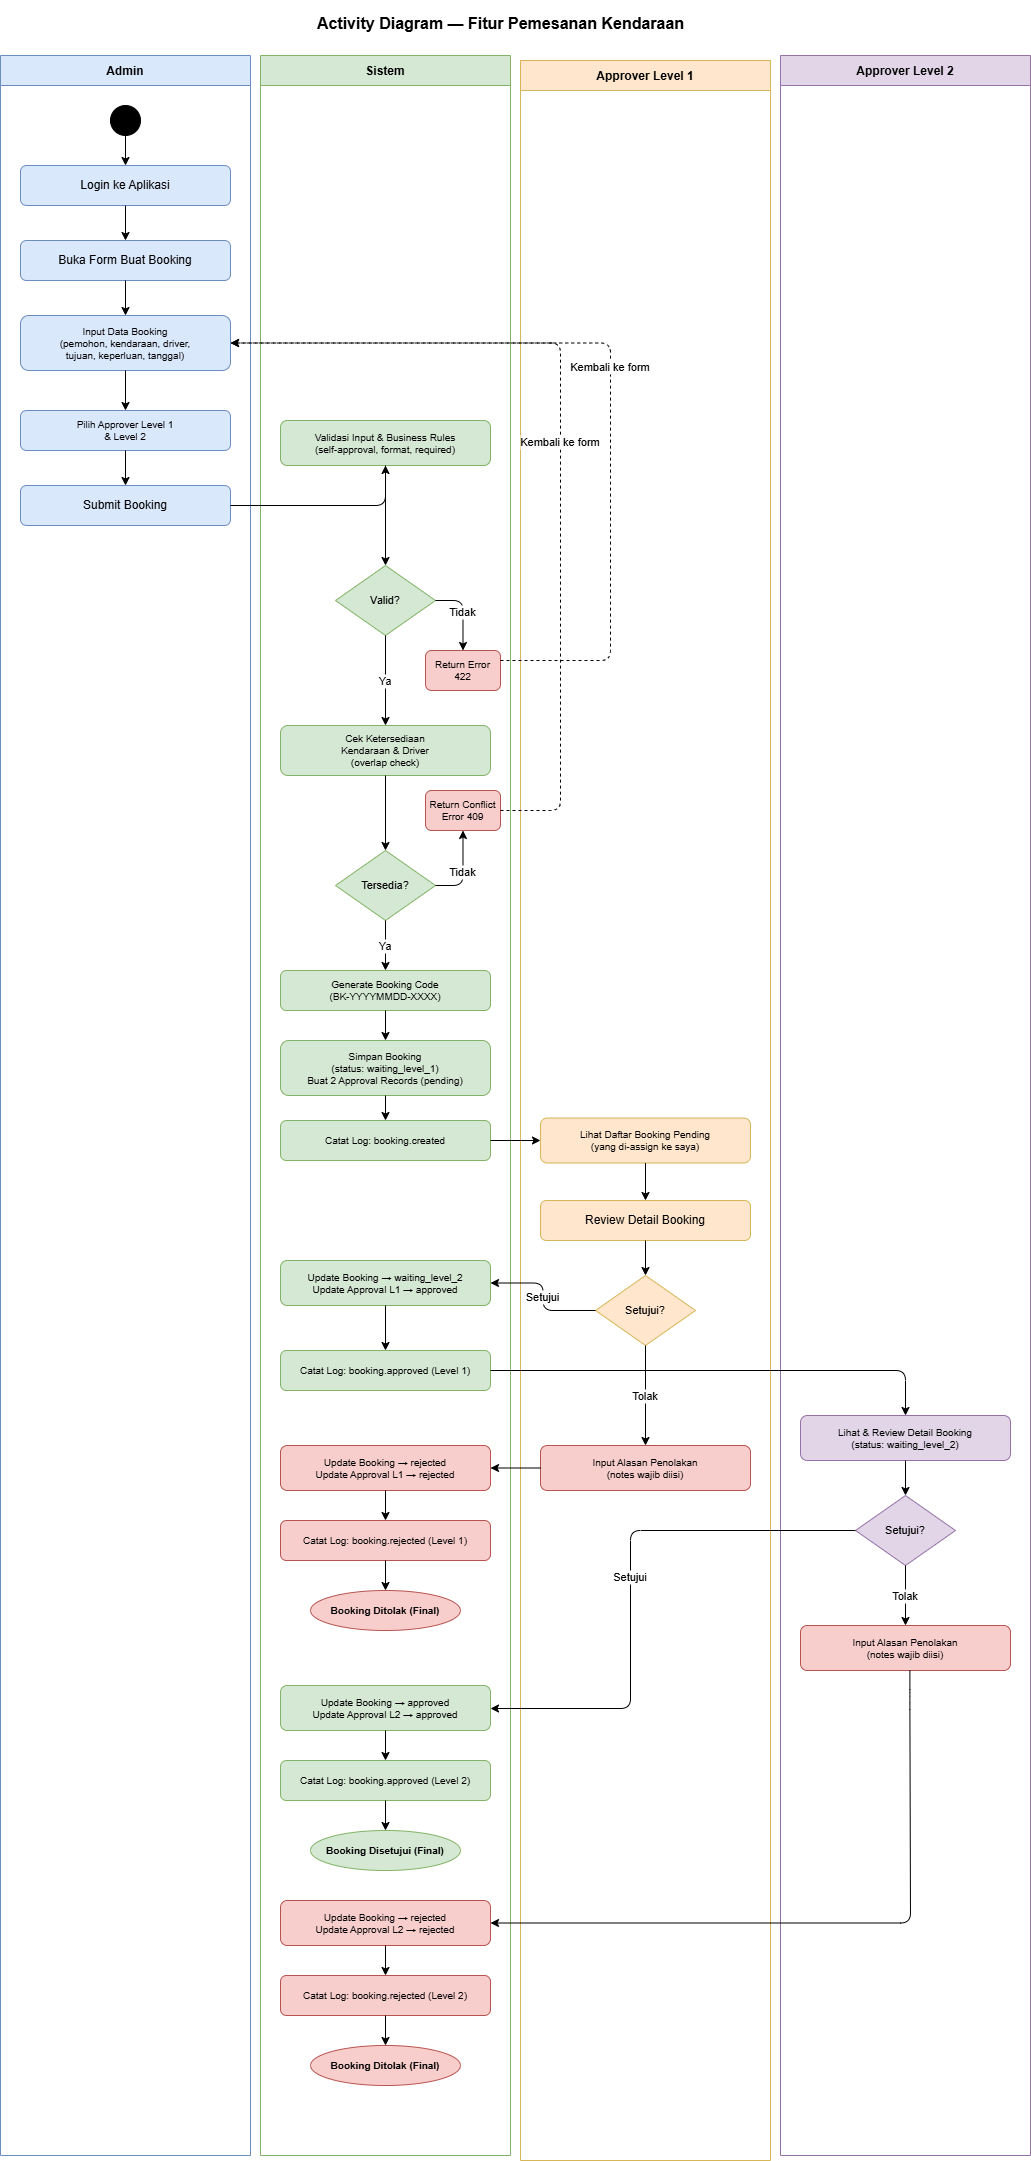

The diagram above was exported from draw.io. Its source (the exported page's mxGraphModel, read from the mxfile embedded in the PNG):
<mxGraphModel dx="1303" dy="659" grid="1" gridSize="10" guides="1" tooltips="1" connect="1" arrows="1" fold="1" page="1" pageScale="1" pageWidth="850" pageHeight="1100" math="0" shadow="0">
  <root>
    <mxCell id="0" />
    <mxCell id="1" parent="0" />
    <mxCell id="title" value="Activity Diagram — Fitur Pemesanan Kendaraan" style="text;html=1;strokeColor=none;fillColor=none;align=center;verticalAlign=middle;fontStyle=1;fontSize=16;" vertex="1" parent="1">
      <mxGeometry x="40" y="20" width="1000" height="45" as="geometry" />
    </mxCell>
    <mxCell id="LA" value="Admin" style="swimlane;startSize=30;fillColor=#dae8fc;strokeColor=#6c8ebf;fontStyle=1;fontSize=12;" vertex="1" parent="1">
      <mxGeometry x="40" y="75" width="250" height="2100" as="geometry" />
    </mxCell>
    <mxCell id="A0" value="" style="ellipse;aspect=fixed;fillColor=#000000;strokeColor=#000000;" vertex="1" parent="LA">
      <mxGeometry x="110" y="50" width="30" height="30" as="geometry" />
    </mxCell>
    <mxCell id="A1" value="Login ke Aplikasi" style="rounded=1;whiteSpace=wrap;html=1;fillColor=#dae8fc;strokeColor=#6c8ebf;" vertex="1" parent="LA">
      <mxGeometry x="20" y="110" width="210" height="40" as="geometry" />
    </mxCell>
    <mxCell id="A2" value="Buka Form Buat Booking" style="rounded=1;whiteSpace=wrap;html=1;fillColor=#dae8fc;strokeColor=#6c8ebf;" vertex="1" parent="LA">
      <mxGeometry x="20" y="185" width="210" height="40" as="geometry" />
    </mxCell>
    <mxCell id="A3" value="Input Data Booking&#10;(pemohon, kendaraan, driver,&#10;tujuan, keperluan, tanggal)" style="rounded=1;whiteSpace=wrap;html=1;fillColor=#dae8fc;strokeColor=#6c8ebf;fontSize=10;" vertex="1" parent="LA">
      <mxGeometry x="20" y="260" width="210" height="55" as="geometry" />
    </mxCell>
    <mxCell id="A4" value="Pilih Approver Level 1&#10;&amp; Level 2" style="rounded=1;whiteSpace=wrap;html=1;fillColor=#dae8fc;strokeColor=#6c8ebf;fontSize=10;" vertex="1" parent="LA">
      <mxGeometry x="20" y="355" width="210" height="40" as="geometry" />
    </mxCell>
    <mxCell id="A5" value="Submit Booking" style="rounded=1;whiteSpace=wrap;html=1;fillColor=#dae8fc;strokeColor=#6c8ebf;" vertex="1" parent="LA">
      <mxGeometry x="20" y="430" width="210" height="40" as="geometry" />
    </mxCell>
    <mxCell id="e_A0A1" style="edgeStyle=orthogonalEdgeStyle;" edge="1" parent="LA" source="A0" target="A1">
      <mxGeometry relative="1" as="geometry" />
    </mxCell>
    <mxCell id="e_A1A2" style="edgeStyle=orthogonalEdgeStyle;" edge="1" parent="LA" source="A1" target="A2">
      <mxGeometry relative="1" as="geometry" />
    </mxCell>
    <mxCell id="e_A2A3" style="edgeStyle=orthogonalEdgeStyle;" edge="1" parent="LA" source="A2" target="A3">
      <mxGeometry relative="1" as="geometry" />
    </mxCell>
    <mxCell id="e_A3A4" style="edgeStyle=orthogonalEdgeStyle;" edge="1" parent="LA" source="A3" target="A4">
      <mxGeometry relative="1" as="geometry" />
    </mxCell>
    <mxCell id="e_A4A5" style="edgeStyle=orthogonalEdgeStyle;" edge="1" parent="LA" source="A4" target="A5">
      <mxGeometry relative="1" as="geometry" />
    </mxCell>
    <mxCell id="LS" value="Sistem" style="swimlane;startSize=30;fillColor=#d5e8d4;strokeColor=#82b366;fontStyle=1;fontSize=12;" vertex="1" parent="1">
      <mxGeometry x="300" y="75" width="250" height="2100" as="geometry" />
    </mxCell>
    <mxCell id="S1" value="Validasi Input &amp; Business Rules&#10;(self-approval, format, required)" style="rounded=1;whiteSpace=wrap;html=1;fillColor=#d5e8d4;strokeColor=#82b366;fontSize=10;" vertex="1" parent="LS">
      <mxGeometry x="20" y="365" width="210" height="45" as="geometry" />
    </mxCell>
    <mxCell id="S2" value="Valid?" style="rhombus;whiteSpace=wrap;html=1;fillColor=#d5e8d4;strokeColor=#82b366;fontSize=11;" vertex="1" parent="LS">
      <mxGeometry x="75" y="510" width="100" height="70" as="geometry" />
    </mxCell>
    <mxCell id="S2E" value="Return Error&#10;422" style="rounded=1;whiteSpace=wrap;html=1;fillColor=#f8cecc;strokeColor=#b85450;fontSize=10;" vertex="1" parent="LS">
      <mxGeometry x="165" y="595" width="75" height="40" as="geometry" />
    </mxCell>
    <mxCell id="S3" value="Cek Ketersediaan&#10;Kendaraan &amp; Driver&#10;(overlap check)" style="rounded=1;whiteSpace=wrap;html=1;fillColor=#d5e8d4;strokeColor=#82b366;fontSize=10;" vertex="1" parent="LS">
      <mxGeometry x="20" y="670" width="210" height="50" as="geometry" />
    </mxCell>
    <mxCell id="S4" value="Tersedia?" style="rhombus;whiteSpace=wrap;html=1;fillColor=#d5e8d4;strokeColor=#82b366;fontSize=11;" vertex="1" parent="LS">
      <mxGeometry x="75" y="795" width="100" height="70" as="geometry" />
    </mxCell>
    <mxCell id="S4E" value="Return Conflict&#10;Error 409" style="rounded=1;whiteSpace=wrap;html=1;fillColor=#f8cecc;strokeColor=#b85450;fontSize=10;" vertex="1" parent="LS">
      <mxGeometry x="165" y="735" width="75" height="40" as="geometry" />
    </mxCell>
    <mxCell id="S5" value="Generate Booking Code&#10;(BK-YYYYMMDD-XXXX)" style="rounded=1;whiteSpace=wrap;html=1;fillColor=#d5e8d4;strokeColor=#82b366;fontSize=10;" vertex="1" parent="LS">
      <mxGeometry x="20" y="915" width="210" height="40" as="geometry" />
    </mxCell>
    <mxCell id="S6" value="Simpan Booking&#10;(status: waiting_level_1)&#10;Buat 2 Approval Records (pending)" style="rounded=1;whiteSpace=wrap;html=1;fillColor=#d5e8d4;strokeColor=#82b366;fontSize=10;" vertex="1" parent="LS">
      <mxGeometry x="20" y="985" width="210" height="55" as="geometry" />
    </mxCell>
    <mxCell id="S7" value="Catat Log: booking.created" style="rounded=1;whiteSpace=wrap;html=1;fillColor=#d5e8d4;strokeColor=#82b366;fontSize=10;" vertex="1" parent="LS">
      <mxGeometry x="20" y="1065" width="210" height="40" as="geometry" />
    </mxCell>
    <mxCell id="S8" value="Update Booking → waiting_level_2&#10;Update Approval L1 → approved" style="rounded=1;whiteSpace=wrap;html=1;fillColor=#d5e8d4;strokeColor=#82b366;fontSize=10;" vertex="1" parent="LS">
      <mxGeometry x="20" y="1205" width="210" height="45" as="geometry" />
    </mxCell>
    <mxCell id="S9" value="Catat Log: booking.approved (Level 1)" style="rounded=1;whiteSpace=wrap;html=1;fillColor=#d5e8d4;strokeColor=#82b366;fontSize=10;" vertex="1" parent="LS">
      <mxGeometry x="20" y="1295" width="210" height="40" as="geometry" />
    </mxCell>
    <mxCell id="S10" value="Update Booking → rejected&#10;Update Approval L1 → rejected" style="rounded=1;whiteSpace=wrap;html=1;fillColor=#f8cecc;strokeColor=#b85450;fontSize=10;" vertex="1" parent="LS">
      <mxGeometry x="20" y="1390" width="210" height="45" as="geometry" />
    </mxCell>
    <mxCell id="S11" value="Catat Log: booking.rejected (Level 1)" style="rounded=1;whiteSpace=wrap;html=1;fillColor=#f8cecc;strokeColor=#b85450;fontSize=10;" vertex="1" parent="LS">
      <mxGeometry x="20" y="1465" width="210" height="40" as="geometry" />
    </mxCell>
    <mxCell id="EndRej1" value="Booking Ditolak (Final)" style="ellipse;whiteSpace=wrap;html=1;fillColor=#f8cecc;strokeColor=#b85450;fontStyle=1;fontSize=10;" vertex="1" parent="LS">
      <mxGeometry x="50" y="1535" width="150" height="40" as="geometry" />
    </mxCell>
    <mxCell id="S12" value="Update Booking → approved&#10;Update Approval L2 → approved" style="rounded=1;whiteSpace=wrap;html=1;fillColor=#d5e8d4;strokeColor=#82b366;fontSize=10;" vertex="1" parent="LS">
      <mxGeometry x="20" y="1630" width="210" height="45" as="geometry" />
    </mxCell>
    <mxCell id="S13" value="Catat Log: booking.approved (Level 2)" style="rounded=1;whiteSpace=wrap;html=1;fillColor=#d5e8d4;strokeColor=#82b366;fontSize=10;" vertex="1" parent="LS">
      <mxGeometry x="20" y="1705" width="210" height="40" as="geometry" />
    </mxCell>
    <mxCell id="EndApproved" value="Booking Disetujui (Final)" style="ellipse;whiteSpace=wrap;html=1;fillColor=#d5e8d4;strokeColor=#82b366;fontStyle=1;fontSize=10;" vertex="1" parent="LS">
      <mxGeometry x="50" y="1775" width="150" height="40" as="geometry" />
    </mxCell>
    <mxCell id="S14" value="Update Booking → rejected&#10;Update Approval L2 → rejected" style="rounded=1;whiteSpace=wrap;html=1;fillColor=#f8cecc;strokeColor=#b85450;fontSize=10;" vertex="1" parent="LS">
      <mxGeometry x="20" y="1845" width="210" height="45" as="geometry" />
    </mxCell>
    <mxCell id="S15" value="Catat Log: booking.rejected (Level 2)" style="rounded=1;whiteSpace=wrap;html=1;fillColor=#f8cecc;strokeColor=#b85450;fontSize=10;" vertex="1" parent="LS">
      <mxGeometry x="20" y="1920" width="210" height="40" as="geometry" />
    </mxCell>
    <mxCell id="EndRej2" value="Booking Ditolak (Final)" style="ellipse;whiteSpace=wrap;html=1;fillColor=#f8cecc;strokeColor=#b85450;fontStyle=1;fontSize=10;" vertex="1" parent="LS">
      <mxGeometry x="50" y="1990" width="150" height="40" as="geometry" />
    </mxCell>
    <mxCell id="e_S1S2" style="edgeStyle=orthogonalEdgeStyle;" edge="1" parent="LS" source="S1" target="S2">
      <mxGeometry relative="1" as="geometry" />
    </mxCell>
    <mxCell id="e_S2E" value="Tidak" style="edgeStyle=orthogonalEdgeStyle;exitX=1;exitY=0.5;exitDx=0;exitDy=0;" edge="1" parent="LS" source="S2" target="S2E">
      <mxGeometry relative="1" as="geometry" />
    </mxCell>
    <mxCell id="e_S2S3" value="Ya" style="edgeStyle=orthogonalEdgeStyle;exitX=0.5;exitY=1;exitDx=0;exitDy=0;" edge="1" parent="LS" source="S2" target="S3">
      <mxGeometry relative="1" as="geometry" />
    </mxCell>
    <mxCell id="e_S3S4" style="edgeStyle=orthogonalEdgeStyle;" edge="1" parent="LS" source="S3" target="S4">
      <mxGeometry relative="1" as="geometry" />
    </mxCell>
    <mxCell id="e_S4E" value="Tidak" style="edgeStyle=orthogonalEdgeStyle;exitX=1;exitY=0.5;exitDx=0;exitDy=0;" edge="1" parent="LS" source="S4" target="S4E">
      <mxGeometry relative="1" as="geometry" />
    </mxCell>
    <mxCell id="e_S4S5" value="Ya" style="edgeStyle=orthogonalEdgeStyle;exitX=0.5;exitY=1;exitDx=0;exitDy=0;" edge="1" parent="LS" source="S4" target="S5">
      <mxGeometry relative="1" as="geometry" />
    </mxCell>
    <mxCell id="e_S5S6" style="edgeStyle=orthogonalEdgeStyle;" edge="1" parent="LS" source="S5" target="S6">
      <mxGeometry relative="1" as="geometry" />
    </mxCell>
    <mxCell id="e_S6S7" style="edgeStyle=orthogonalEdgeStyle;" edge="1" parent="LS" source="S6" target="S7">
      <mxGeometry relative="1" as="geometry" />
    </mxCell>
    <mxCell id="e_S8S9" style="edgeStyle=orthogonalEdgeStyle;" edge="1" parent="LS" source="S8" target="S9">
      <mxGeometry relative="1" as="geometry" />
    </mxCell>
    <mxCell id="e_S10S11" style="edgeStyle=orthogonalEdgeStyle;" edge="1" parent="LS" source="S10" target="S11">
      <mxGeometry relative="1" as="geometry" />
    </mxCell>
    <mxCell id="e_S11E1" style="edgeStyle=orthogonalEdgeStyle;" edge="1" parent="LS" source="S11" target="EndRej1">
      <mxGeometry relative="1" as="geometry" />
    </mxCell>
    <mxCell id="e_S12S13" style="edgeStyle=orthogonalEdgeStyle;" edge="1" parent="LS" source="S12" target="S13">
      <mxGeometry relative="1" as="geometry" />
    </mxCell>
    <mxCell id="e_S13End" style="edgeStyle=orthogonalEdgeStyle;" edge="1" parent="LS" source="S13" target="EndApproved">
      <mxGeometry relative="1" as="geometry" />
    </mxCell>
    <mxCell id="e_S14S15" style="edgeStyle=orthogonalEdgeStyle;" edge="1" parent="LS" source="S14" target="S15">
      <mxGeometry relative="1" as="geometry" />
    </mxCell>
    <mxCell id="e_S15E2" style="edgeStyle=orthogonalEdgeStyle;" edge="1" parent="LS" source="S15" target="EndRej2">
      <mxGeometry relative="1" as="geometry" />
    </mxCell>
    <mxCell id="L1" value="Approver Level 1" style="swimlane;startSize=30;fillColor=#ffe6cc;strokeColor=#d6b656;fontStyle=1;fontSize=12;" vertex="1" parent="1">
      <mxGeometry x="560" y="80" width="250" height="2100" as="geometry" />
    </mxCell>
    <mxCell id="L1A" value="Lihat Daftar Booking Pending&#10;(yang di-assign ke saya)" style="rounded=1;whiteSpace=wrap;html=1;fillColor=#ffe6cc;strokeColor=#d6b656;fontSize=10;" vertex="1" parent="L1">
      <mxGeometry x="20" y="1057.5" width="210" height="45" as="geometry" />
    </mxCell>
    <mxCell id="L1B" value="Review Detail Booking" style="rounded=1;whiteSpace=wrap;html=1;fillColor=#ffe6cc;strokeColor=#d6b656;" vertex="1" parent="L1">
      <mxGeometry x="20" y="1140" width="210" height="40" as="geometry" />
    </mxCell>
    <mxCell id="L1C" value="Setujui?" style="rhombus;whiteSpace=wrap;html=1;fillColor=#ffe6cc;strokeColor=#d6b656;fontSize=11;" vertex="1" parent="L1">
      <mxGeometry x="75" y="1215" width="100" height="70" as="geometry" />
    </mxCell>
    <mxCell id="L1D" value="Input Alasan Penolakan&#10;(notes wajib diisi)" style="rounded=1;whiteSpace=wrap;html=1;fillColor=#f8cecc;strokeColor=#b85450;fontSize=10;" vertex="1" parent="L1">
      <mxGeometry x="20" y="1385" width="210" height="45" as="geometry" />
    </mxCell>
    <mxCell id="e_L1AB" style="edgeStyle=orthogonalEdgeStyle;" edge="1" parent="L1" source="L1A" target="L1B">
      <mxGeometry relative="1" as="geometry" />
    </mxCell>
    <mxCell id="e_L1BC" style="edgeStyle=orthogonalEdgeStyle;" edge="1" parent="L1" source="L1B" target="L1C">
      <mxGeometry relative="1" as="geometry" />
    </mxCell>
    <mxCell id="e_L1CTolak" value="Tolak" style="edgeStyle=orthogonalEdgeStyle;exitX=0.5;exitY=1;exitDx=0;exitDy=0;" edge="1" parent="L1" source="L1C" target="L1D">
      <mxGeometry relative="1" as="geometry" />
    </mxCell>
    <mxCell id="L2" value="Approver Level 2" style="swimlane;startSize=30;fillColor=#e1d5e7;strokeColor=#9673a6;fontStyle=1;fontSize=12;" vertex="1" parent="1">
      <mxGeometry x="820" y="75" width="250" height="2100" as="geometry" />
    </mxCell>
    <mxCell id="L2A" value="Lihat &amp; Review Detail Booking&#10;(status: waiting_level_2)" style="rounded=1;whiteSpace=wrap;html=1;fillColor=#e1d5e7;strokeColor=#9673a6;fontSize=10;" vertex="1" parent="L2">
      <mxGeometry x="20" y="1360" width="210" height="45" as="geometry" />
    </mxCell>
    <mxCell id="L2B" value="Setujui?" style="rhombus;whiteSpace=wrap;html=1;fillColor=#e1d5e7;strokeColor=#9673a6;fontSize=11;" vertex="1" parent="L2">
      <mxGeometry x="75" y="1440" width="100" height="70" as="geometry" />
    </mxCell>
    <mxCell id="L2C" value="Input Alasan Penolakan&#10;(notes wajib diisi)" style="rounded=1;whiteSpace=wrap;html=1;fillColor=#f8cecc;strokeColor=#b85450;fontSize=10;" vertex="1" parent="L2">
      <mxGeometry x="20" y="1570" width="210" height="45" as="geometry" />
    </mxCell>
    <mxCell id="e_L2AB" style="edgeStyle=orthogonalEdgeStyle;" edge="1" parent="L2" source="L2A" target="L2B">
      <mxGeometry relative="1" as="geometry" />
    </mxCell>
    <mxCell id="e_L2BTolak" value="Tolak" style="edgeStyle=orthogonalEdgeStyle;exitX=0.5;exitY=1;exitDx=0;exitDy=0;" edge="1" parent="L2" source="L2B" target="L2C">
      <mxGeometry relative="1" as="geometry" />
    </mxCell>
    <mxCell id="e_L2CS14" style="edgeStyle=orthogonalEdgeStyle;exitX=0.521;exitY=1.022;exitDx=0;exitDy=0;exitPerimeter=0;entryX=1;entryY=0.5;entryDx=0;entryDy=0;" edge="1" parent="L2" target="S14">
      <mxGeometry relative="1" as="geometry">
        <mxPoint x="129.41000000000008" y="1614.9999999999998" as="sourcePoint" />
        <mxPoint x="-270.0000000000001" y="1867.01" as="targetPoint" />
        <Array as="points">
          <mxPoint x="129" y="1644" />
          <mxPoint x="130" y="1867" />
        </Array>
      </mxGeometry>
    </mxCell>
    <mxCell id="e_A5S1" style="edgeStyle=orthogonalEdgeStyle;" edge="1" parent="1" source="A5" target="S1">
      <mxGeometry relative="1" as="geometry" />
    </mxCell>
    <mxCell id="e_S2EA3" value="Kembali ke form" style="edgeStyle=orthogonalEdgeStyle;dashed=1;entryX=1;entryY=0.5;entryDx=0;entryDy=0;" edge="1" parent="1" target="A3">
      <mxGeometry relative="1" as="geometry">
        <mxPoint x="540" y="680" as="sourcePoint" />
        <Array as="points">
          <mxPoint x="650" y="680" />
          <mxPoint x="650" y="363" />
        </Array>
      </mxGeometry>
    </mxCell>
    <mxCell id="e_S4EA3" value="Kembali ke form" style="edgeStyle=orthogonalEdgeStyle;dashed=1;entryX=1;entryY=0.5;entryDx=0;entryDy=0;" edge="1" parent="1" target="A3">
      <mxGeometry relative="1" as="geometry">
        <mxPoint x="540" y="830" as="sourcePoint" />
        <Array as="points">
          <mxPoint x="600" y="830" />
          <mxPoint x="600" y="363" />
        </Array>
      </mxGeometry>
    </mxCell>
    <mxCell id="e_S7L1A" style="edgeStyle=orthogonalEdgeStyle;" edge="1" parent="1" source="S7" target="L1A">
      <mxGeometry relative="1" as="geometry" />
    </mxCell>
    <mxCell id="e_L1CYa" value="Setujui" style="edgeStyle=orthogonalEdgeStyle;exitX=0;exitY=0.5;exitDx=0;exitDy=0;" edge="1" parent="1" source="L1C" target="S8">
      <mxGeometry relative="1" as="geometry" />
    </mxCell>
    <mxCell id="e_L1DS10" style="edgeStyle=orthogonalEdgeStyle;exitX=0;exitY=0.5;exitDx=0;exitDy=0;" edge="1" parent="1" source="L1D" target="S10">
      <mxGeometry relative="1" as="geometry" />
    </mxCell>
    <mxCell id="e_S9L2A" style="edgeStyle=orthogonalEdgeStyle;" edge="1" parent="1" source="S9" target="L2A">
      <mxGeometry relative="1" as="geometry" />
    </mxCell>
    <mxCell id="e_L2BYa" value="Setujui" style="edgeStyle=orthogonalEdgeStyle;exitX=0;exitY=0.5;exitDx=0;exitDy=0;" edge="1" parent="1" source="L2B" target="S12">
      <mxGeometry relative="1" as="geometry">
        <Array as="points">
          <mxPoint x="670" y="1550" />
          <mxPoint x="670" y="1728" />
        </Array>
      </mxGeometry>
    </mxCell>
  </root>
</mxGraphModel>